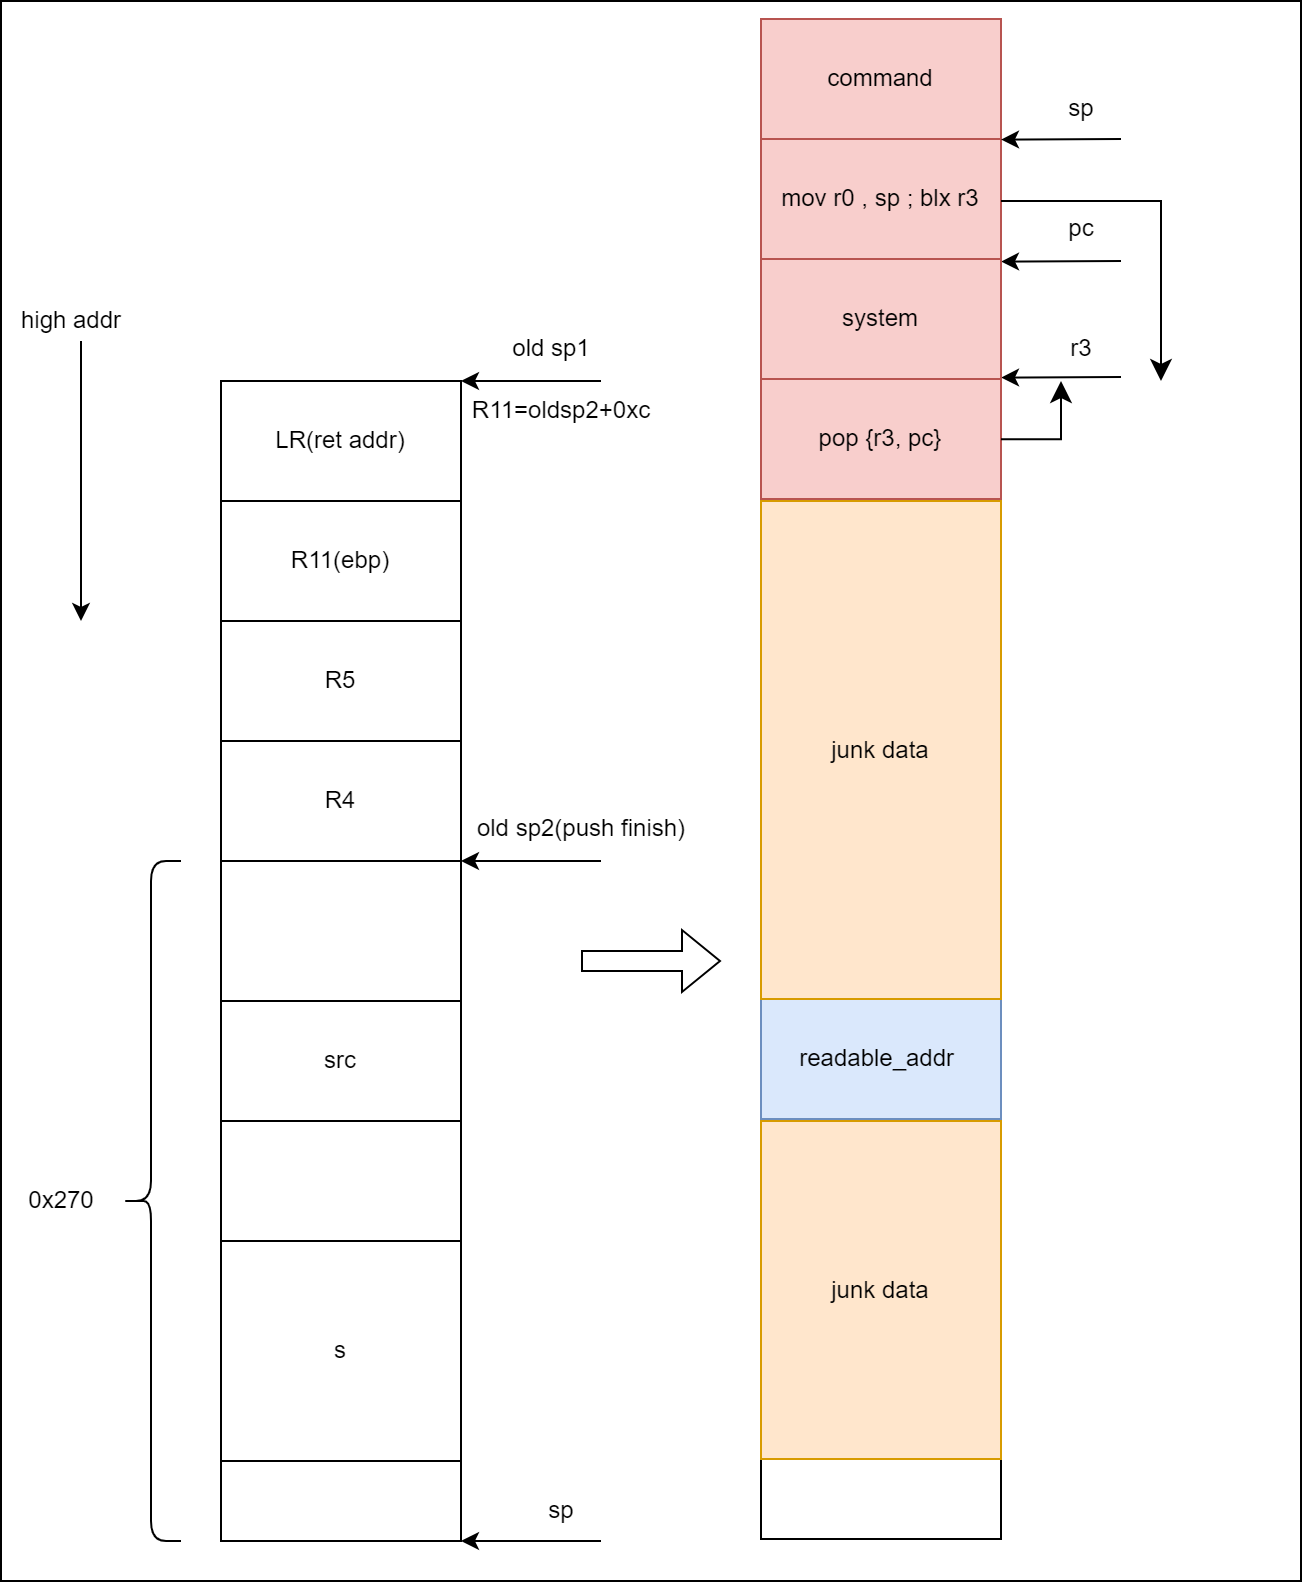

The diagram above was exported from draw.io. Its source (the exported page's mxGraphModel, read from the mxfile embedded in the PNG):
<mxGraphModel dx="2220" dy="2560" grid="1" gridSize="10" guides="1" tooltips="1" connect="1" arrows="1" fold="1" page="1" pageScale="1" pageWidth="827" pageHeight="1169" math="0" shadow="0">
  <root>
    <mxCell id="0" />
    <mxCell id="1" parent="0" />
    <mxCell id="ij8drMdOJUSbiJgs34ON-53" value="" style="rounded=0;whiteSpace=wrap;html=1;" vertex="1" parent="1">
      <mxGeometry x="400" y="-110" width="650" height="790" as="geometry" />
    </mxCell>
    <mxCell id="ij8drMdOJUSbiJgs34ON-2" value="" style="rounded=0;whiteSpace=wrap;html=1;" vertex="1" parent="1">
      <mxGeometry x="510" y="80" width="120" height="580" as="geometry" />
    </mxCell>
    <mxCell id="ij8drMdOJUSbiJgs34ON-3" value="LR(ret addr)" style="rounded=0;whiteSpace=wrap;html=1;" vertex="1" parent="1">
      <mxGeometry x="510" y="80" width="120" height="60" as="geometry" />
    </mxCell>
    <mxCell id="ij8drMdOJUSbiJgs34ON-4" value="R11(ebp)" style="rounded=0;whiteSpace=wrap;html=1;" vertex="1" parent="1">
      <mxGeometry x="510" y="140" width="120" height="60" as="geometry" />
    </mxCell>
    <mxCell id="ij8drMdOJUSbiJgs34ON-5" value="R5" style="rounded=0;whiteSpace=wrap;html=1;" vertex="1" parent="1">
      <mxGeometry x="510" y="200" width="120" height="60" as="geometry" />
    </mxCell>
    <mxCell id="ij8drMdOJUSbiJgs34ON-6" value="R4" style="rounded=0;whiteSpace=wrap;html=1;" vertex="1" parent="1">
      <mxGeometry x="510" y="260" width="120" height="60" as="geometry" />
    </mxCell>
    <mxCell id="ij8drMdOJUSbiJgs34ON-7" value="" style="endArrow=classic;html=1;rounded=0;" edge="1" parent="1">
      <mxGeometry width="50" height="50" relative="1" as="geometry">
        <mxPoint x="700" y="80" as="sourcePoint" />
        <mxPoint x="630" y="80" as="targetPoint" />
      </mxGeometry>
    </mxCell>
    <mxCell id="ij8drMdOJUSbiJgs34ON-8" value="old sp1" style="text;html=1;align=center;verticalAlign=middle;resizable=0;points=[];autosize=1;strokeColor=none;fillColor=none;" vertex="1" parent="1">
      <mxGeometry x="645" y="49" width="60" height="30" as="geometry" />
    </mxCell>
    <mxCell id="ij8drMdOJUSbiJgs34ON-9" value="sp" style="text;html=1;align=center;verticalAlign=middle;resizable=0;points=[];autosize=1;strokeColor=none;fillColor=none;" vertex="1" parent="1">
      <mxGeometry x="660" y="630" width="40" height="30" as="geometry" />
    </mxCell>
    <mxCell id="ij8drMdOJUSbiJgs34ON-10" value="" style="endArrow=classic;html=1;rounded=0;" edge="1" parent="1">
      <mxGeometry width="50" height="50" relative="1" as="geometry">
        <mxPoint x="700" y="660" as="sourcePoint" />
        <mxPoint x="630" y="660" as="targetPoint" />
      </mxGeometry>
    </mxCell>
    <mxCell id="ij8drMdOJUSbiJgs34ON-12" value="0x270" style="text;html=1;align=center;verticalAlign=middle;resizable=0;points=[];autosize=1;strokeColor=none;fillColor=none;" vertex="1" parent="1">
      <mxGeometry x="400" y="475" width="60" height="30" as="geometry" />
    </mxCell>
    <mxCell id="ij8drMdOJUSbiJgs34ON-13" value="" style="endArrow=classic;html=1;rounded=0;" edge="1" parent="1">
      <mxGeometry width="50" height="50" relative="1" as="geometry">
        <mxPoint x="700" y="320" as="sourcePoint" />
        <mxPoint x="630" y="320" as="targetPoint" />
      </mxGeometry>
    </mxCell>
    <mxCell id="ij8drMdOJUSbiJgs34ON-14" value="R11=oldsp2+0xc" style="text;html=1;align=center;verticalAlign=middle;resizable=0;points=[];autosize=1;strokeColor=none;fillColor=none;" vertex="1" parent="1">
      <mxGeometry x="625" y="80" width="110" height="30" as="geometry" />
    </mxCell>
    <mxCell id="ij8drMdOJUSbiJgs34ON-15" value="src" style="rounded=0;whiteSpace=wrap;html=1;" vertex="1" parent="1">
      <mxGeometry x="510" y="390" width="120" height="60" as="geometry" />
    </mxCell>
    <mxCell id="ij8drMdOJUSbiJgs34ON-16" value="s" style="rounded=0;whiteSpace=wrap;html=1;" vertex="1" parent="1">
      <mxGeometry x="510" y="510" width="120" height="110" as="geometry" />
    </mxCell>
    <mxCell id="ij8drMdOJUSbiJgs34ON-17" value="" style="shape=curlyBracket;whiteSpace=wrap;html=1;rounded=1;labelPosition=left;verticalLabelPosition=middle;align=right;verticalAlign=middle;" vertex="1" parent="1">
      <mxGeometry x="460" y="320" width="30" height="340" as="geometry" />
    </mxCell>
    <mxCell id="ij8drMdOJUSbiJgs34ON-18" value="" style="shape=flexArrow;endArrow=classic;html=1;rounded=0;" edge="1" parent="1">
      <mxGeometry width="50" height="50" relative="1" as="geometry">
        <mxPoint x="690" y="370" as="sourcePoint" />
        <mxPoint x="760" y="370" as="targetPoint" />
      </mxGeometry>
    </mxCell>
    <mxCell id="ij8drMdOJUSbiJgs34ON-20" value="" style="rounded=0;whiteSpace=wrap;html=1;" vertex="1" parent="1">
      <mxGeometry x="780" y="79" width="120" height="580" as="geometry" />
    </mxCell>
    <mxCell id="ij8drMdOJUSbiJgs34ON-21" value="pop {r3, pc}" style="rounded=0;whiteSpace=wrap;html=1;fillColor=#f8cecc;strokeColor=#b85450;" vertex="1" parent="1">
      <mxGeometry x="780" y="79" width="120" height="60" as="geometry" />
    </mxCell>
    <mxCell id="ij8drMdOJUSbiJgs34ON-31" value="readable_addr&amp;nbsp;" style="rounded=0;whiteSpace=wrap;html=1;fillColor=#dae8fc;strokeColor=#6c8ebf;" vertex="1" parent="1">
      <mxGeometry x="780" y="389" width="120" height="60" as="geometry" />
    </mxCell>
    <mxCell id="ij8drMdOJUSbiJgs34ON-32" value="junk data" style="rounded=0;whiteSpace=wrap;html=1;fillColor=#ffe6cc;strokeColor=#d79b00;" vertex="1" parent="1">
      <mxGeometry x="780" y="450" width="120" height="169" as="geometry" />
    </mxCell>
    <mxCell id="ij8drMdOJUSbiJgs34ON-34" value="junk data" style="rounded=0;whiteSpace=wrap;html=1;fillColor=#ffe6cc;strokeColor=#d79b00;" vertex="1" parent="1">
      <mxGeometry x="780" y="140" width="120" height="249" as="geometry" />
    </mxCell>
    <mxCell id="ij8drMdOJUSbiJgs34ON-35" value="old sp2(push finish)" style="text;html=1;align=center;verticalAlign=middle;resizable=0;points=[];autosize=1;strokeColor=none;fillColor=none;" vertex="1" parent="1">
      <mxGeometry x="625" y="289" width="130" height="30" as="geometry" />
    </mxCell>
    <mxCell id="ij8drMdOJUSbiJgs34ON-36" value="mov r0 , sp ; blx r3" style="rounded=0;whiteSpace=wrap;html=1;fillColor=#f8cecc;strokeColor=#b85450;" vertex="1" parent="1">
      <mxGeometry x="780" y="-41" width="120" height="60" as="geometry" />
    </mxCell>
    <mxCell id="ij8drMdOJUSbiJgs34ON-37" value="high addr" style="text;html=1;align=center;verticalAlign=middle;resizable=0;points=[];autosize=1;strokeColor=none;fillColor=none;" vertex="1" parent="1">
      <mxGeometry x="400" y="35" width="70" height="30" as="geometry" />
    </mxCell>
    <mxCell id="ij8drMdOJUSbiJgs34ON-38" value="" style="endArrow=classic;html=1;rounded=0;" edge="1" parent="1">
      <mxGeometry width="50" height="50" relative="1" as="geometry">
        <mxPoint x="440" y="60" as="sourcePoint" />
        <mxPoint x="440" y="200" as="targetPoint" />
      </mxGeometry>
    </mxCell>
    <mxCell id="ij8drMdOJUSbiJgs34ON-40" value="command" style="rounded=0;whiteSpace=wrap;html=1;fillColor=#f8cecc;strokeColor=#b85450;" vertex="1" parent="1">
      <mxGeometry x="780" y="-101" width="120" height="60" as="geometry" />
    </mxCell>
    <mxCell id="ij8drMdOJUSbiJgs34ON-42" value="r3" style="text;html=1;align=center;verticalAlign=middle;resizable=0;points=[];autosize=1;strokeColor=none;fillColor=none;" vertex="1" parent="1">
      <mxGeometry x="925" y="49" width="30" height="30" as="geometry" />
    </mxCell>
    <mxCell id="ij8drMdOJUSbiJgs34ON-43" value="" style="endArrow=classic;html=1;rounded=0;" edge="1" parent="1">
      <mxGeometry width="50" height="50" relative="1" as="geometry">
        <mxPoint x="960" y="78" as="sourcePoint" />
        <mxPoint x="900" y="78.31" as="targetPoint" />
      </mxGeometry>
    </mxCell>
    <mxCell id="ij8drMdOJUSbiJgs34ON-45" value="" style="edgeStyle=segmentEdgeStyle;endArrow=classic;html=1;curved=0;rounded=0;endSize=8;startSize=8;" edge="1" parent="1" source="ij8drMdOJUSbiJgs34ON-21">
      <mxGeometry width="50" height="50" relative="1" as="geometry">
        <mxPoint x="880" y="130" as="sourcePoint" />
        <mxPoint x="930" y="80" as="targetPoint" />
      </mxGeometry>
    </mxCell>
    <mxCell id="ij8drMdOJUSbiJgs34ON-46" value="" style="endArrow=classic;html=1;rounded=0;" edge="1" parent="1">
      <mxGeometry width="50" height="50" relative="1" as="geometry">
        <mxPoint x="960" y="20" as="sourcePoint" />
        <mxPoint x="900" y="20.310000000000002" as="targetPoint" />
      </mxGeometry>
    </mxCell>
    <mxCell id="ij8drMdOJUSbiJgs34ON-48" value="system" style="rounded=0;whiteSpace=wrap;html=1;fillColor=#f8cecc;strokeColor=#b85450;" vertex="1" parent="1">
      <mxGeometry x="780" y="19" width="120" height="60" as="geometry" />
    </mxCell>
    <mxCell id="ij8drMdOJUSbiJgs34ON-49" value="pc" style="text;html=1;align=center;verticalAlign=middle;resizable=0;points=[];autosize=1;strokeColor=none;fillColor=none;" vertex="1" parent="1">
      <mxGeometry x="920" y="-11" width="40" height="30" as="geometry" />
    </mxCell>
    <mxCell id="ij8drMdOJUSbiJgs34ON-50" value="sp" style="text;html=1;align=center;verticalAlign=middle;resizable=0;points=[];autosize=1;strokeColor=none;fillColor=none;" vertex="1" parent="1">
      <mxGeometry x="920" y="-71" width="40" height="30" as="geometry" />
    </mxCell>
    <mxCell id="ij8drMdOJUSbiJgs34ON-51" value="" style="endArrow=classic;html=1;rounded=0;" edge="1" parent="1">
      <mxGeometry width="50" height="50" relative="1" as="geometry">
        <mxPoint x="960" y="-41" as="sourcePoint" />
        <mxPoint x="900" y="-40.69" as="targetPoint" />
      </mxGeometry>
    </mxCell>
    <mxCell id="ij8drMdOJUSbiJgs34ON-52" value="" style="edgeStyle=segmentEdgeStyle;endArrow=classic;html=1;curved=0;rounded=0;endSize=8;startSize=8;" edge="1" parent="1">
      <mxGeometry width="50" height="50" relative="1" as="geometry">
        <mxPoint x="900" y="-10" as="sourcePoint" />
        <mxPoint x="980" y="80" as="targetPoint" />
      </mxGeometry>
    </mxCell>
  </root>
</mxGraphModel>